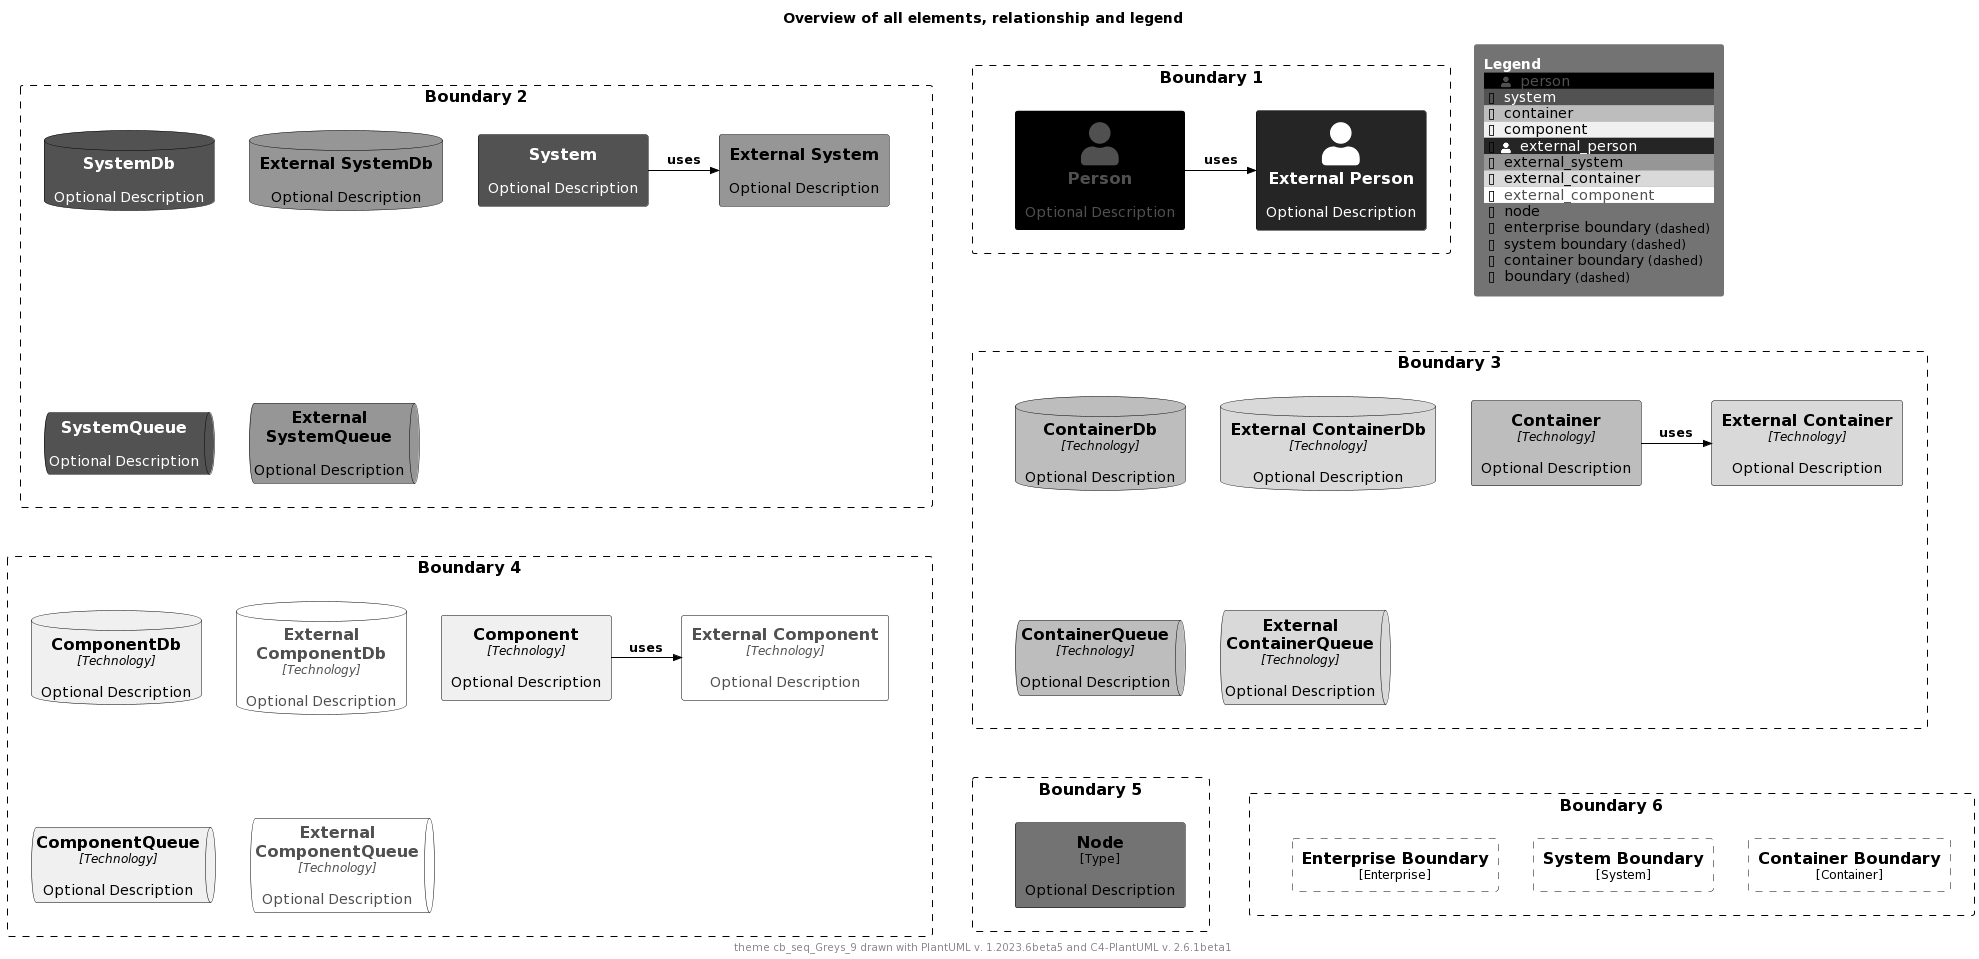

The diagram above was rendered by PlantUML. Its source (embedded in the PNG):
@startuml
'Theme: "puml-theme-cb_seq_Greys_9.puml"
'Theme colors
' Metadata
' Created: 2023-05-02 04:49:35.260221+00:00
!$THEME = "cb_seq_Greys_9"

!function $textcolor($bgColor)
!if $bgcolor == $COLOR_INDEX_4 || $bgcolor == $COLOR_INDEX_5
!return $COLOR_TEXT_FALLBACK_COLOR
!elseif $bgColor == $COLOR_INDEX_8
!return $COLOR_TEXT_FALLBACK_COLOR
!elseif $bgColor == $COLOR_INDEX_0
!return $COLOR_TEXT_FALLBACK_COLOR
!elseif %is_light($bgColor)
!return $COLOR_TEXT_DARK
!else
!return $COLOR_TEXT_LIGHT
!endif
!endfunction

!$COLOR_INDEX_0="#FFFFFF"
!$COLOR_INDEX_1="#F0F0F0"
!$COLOR_INDEX_2="#D9D9D9"
!$COLOR_INDEX_3="#BDBDBD"
!$COLOR_INDEX_4="#969696"
!$COLOR_INDEX_5="#737373"
!$COLOR_INDEX_6="#525252"
!$COLOR_INDEX_7="#252525"
!$COLOR_INDEX_8="#000000"
!$COLOR_BORDER_COLOR="#000000"

!$COLOR_TEXT_LIGHT=$COLOR_INDEX_0
!$COLOR_TEXT_DARK=$COLOR_INDEX_8
!$COLOR_TEXT_NEUTRAL=$textcolor($COLOR_INDEX_4)
!$COLOR_REL_COLOR=$textcolor($COLOR_INDEX_0)

!$COLOR_TEXT_FALLBACK_COLOR ?= "#505050"



' stereotype and technology font size
!$STEREOTYPE_FONT_SIZE ?= 12
!$TECHN_FONT_SIZE ?= 12

' default text color of all elements
!$ELEMENT_FONT_COLOR ?= $COLOR_TEXT_NEUTRAL

' arrow related colors and text size
!$ARROW_COLOR ?= $COLOR_TEXT_NEUTRAL
!$ARROW_FONT_COLOR ?= $COLOR_TEXT_NEUTRAL
!$ARROW_FONT_SIZE ?= 12

' (default) boundary related colors and style
!$BOUNDARY_COLOR ?= $COLOR_BORDER_COLOR
!$BOUNDARY_BG_COLOR ?= "transparent"
!$BOUNDARY_BORDER_STYLE ?= "dashed"

' person related colors
!$PERSON_FONT_COLOR ?= $textcolor($COLOR_INDEX_8)
!$PERSON_BG_COLOR ?= $COLOR_INDEX_8
!$PERSON_BORDER_COLOR ?= $COLOR_BORDER_COLOR

' external person related colors
!$EXTERNAL_PERSON_FONT_COLOR ?= $textcolor($COLOR_INDEX_7)
!$EXTERNAL_PERSON_BG_COLOR ?= $COLOR_INDEX_7
!$EXTERNAL_PERSON_BORDER_COLOR ?= $COLOR_BORDER_COLOR

' system related colors
!$SYSTEM_FONT_COLOR ?= $textcolor($COLOR_INDEX_6)
!$SYSTEM_BG_COLOR ?= $COLOR_INDEX_6
!$SYSTEM_BORDER_COLOR ?= $COLOR_BORDER_COLOR

' external system related colors
!$EXTERNAL_SYSTEM_FONT_COLOR ?= $textcolor($COLOR_INDEX_4)
!$EXTERNAL_SYSTEM_BG_COLOR ?= $COLOR_INDEX_4
!$EXTERNAL_SYSTEM_BORDER_COLOR ?= $COLOR_BORDER_COLOR

' system boundary related colors and style
!$SYSTEM_BOUNDARY_COLOR ?= $BOUNDARY_COLOR
!$SYSTEM_BOUNDARY_BG_COLOR ?= $BOUNDARY_BG_COLOR
!$SYSTEM_BOUNDARY_BORDER_STYLE ?= $BOUNDARY_BORDER_STYLE

' enterprise boundary related colors and style
!$ENTERPRISE_BOUNDARY_COLOR ?= $BOUNDARY_COLOR
!$ENTERPRISE_BOUNDARY_BG_COLOR ?= $BOUNDARY_BG_COLOR
!$ENTERPRISE_BOUNDARY_BORDER_STYLE ?= $BOUNDARY_BORDER_STYLE

' container related colors
!$CONTAINER_FONT_COLOR ?= $COLOR_TEXT_DARK
!$CONTAINER_BG_COLOR ?= $COLOR_INDEX_3
!$CONTAINER_BORDER_COLOR ?= $COLOR_BORDER_COLOR

' external container related colors
!$EXTERNAL_CONTAINER_FONT_COLOR ?= $textcolor($COLOR_INDEX_2)
!$EXTERNAL_CONTAINER_BG_COLOR ?= $COLOR_INDEX_2
!$EXTERNAL_CONTAINER_BORDER_COLOR ?= $COLOR_BORDER_COLOR

' container boundary related colors and style
!$CONTAINER_BOUNDARY_COLOR ?= $BOUNDARY_COLOR
!$CONTAINER_BOUNDARY_BG_COLOR ?= $BOUNDARY_BG_COLOR
!$CONTAINER_BOUNDARY_BORDER_STYLE ?= $BOUNDARY_BORDER_STYLE

' component related colors
!$COMPONENT_FONT_COLOR ?= $COLOR_TEXT_DARK
!$COMPONENT_BG_COLOR ?= $COLOR_INDEX_1
!$COMPONENT_BORDER_COLOR ?= $COLOR_BORDER_COLOR

' external component related colors
!$EXTERNAL_COMPONENT_FONT_COLOR ?= $textcolor($COLOR_INDEX_0)
!$EXTERNAL_COMPONENT_BG_COLOR ?= $COLOR_INDEX_0
!$EXTERNAL_COMPONENT_BORDER_COLOR ?= $COLOR_BORDER_COLOR

' node related colors
!$NODE_FONT_COLOR ?= "#000000"
!$NODE_BG_COLOR ?= $COLOR_INDEX_5
!$NODE_BORDER_COLOR ?= $COLOR_BORDER_COLOR

' legend colors and sizes
!$LEGEND_TITLE_COLOR ?= $COLOR_INDEX_0
!$LEGEND_FONT_COLOR ?= $textcolor($COLOR_INDEX_5)
!$LEGEND_BG_COLOR ?= $COLOR_INDEX_5
!$LEGEND_BORDER_COLOR ?= $COLOR_INDEX_5
!$LEGEND_DARK_COLOR ?= $COLOR_TEXT_DARK
!$LEGEND_LIGHT_COLOR ?= $COLOR_TEXT_LIGHT

!$LEGEND_DETAILS_SMALL_SIZE ?= 8
!$LEGEND_DETAILS_NORMAL_SIZE ?= 12

' legend related texts
!$LEGEND_SHADOW_TEXT ?= "shadow"
!$LEGEND_NO_SHADOW_TEXT ?= "no shadow"
!$LEGEND_NO_FONT_BG_TEXT ?= "last text and back color"
!$LEGEND_NO_FONT_TEXT ?= "last text color"
!$LEGEND_NO_BG_TEXT ?= "last back color"
!$LEGEND_NO_LINE_TEXT ?= "last line color"
!$LEGEND_ROUNDED_BOX ?= "rounded box"
!$LEGEND_EIGHT_SIDED ?= "eight sided"
!$LEGEND_DOTTED_LINE ?= "dotted"
!$LEGEND_DASHED_LINE ?= "dashed"
!$LEGEND_BOLD_LINE ?= "bold"
!$LEGEND_BOUNDARY ?= "boundary"
!$LEGEND_DASHED_BOUNDARY ?= "dashed"
' transparent is ignored, produces smaller legends
' !$LEGEND_DASHED_TRANSPARENT_BOUNDARY ?= "dashed, transparent"
!$LEGEND_DASHED_TRANSPARENT_BOUNDARY ?= "dashed"

' sketch related colors, font and texts
!$SKETCH_BG_COLOR ?= "transparent"
!$SKETCH_FONT_COLOR ?= $textcolor($COLOR_INDEX_8)
!$SKETCH_WARNING_COLOR ?= $COLOR_INDEX_8

!$SKETCH_FONT_NAME ?= "Gochi Hand"

!$SKETCH_FOOTER_WARNING ?= "Warning:"
!$SKETCH_FOOTER_TEXT ?= "Created for discussion, needs to be validated"

' size of rectangle shape corner markers
!$ROUNDED_BOX_SIZE ?= 25
!$EIGHT_SIDED_SIZE ?= 18

' Elements
!include https://raw.githubusercontent.com/plantuml-stdlib/C4-PlantUML/master/percy/TestAllElementsWithLegend.puml
@enduml